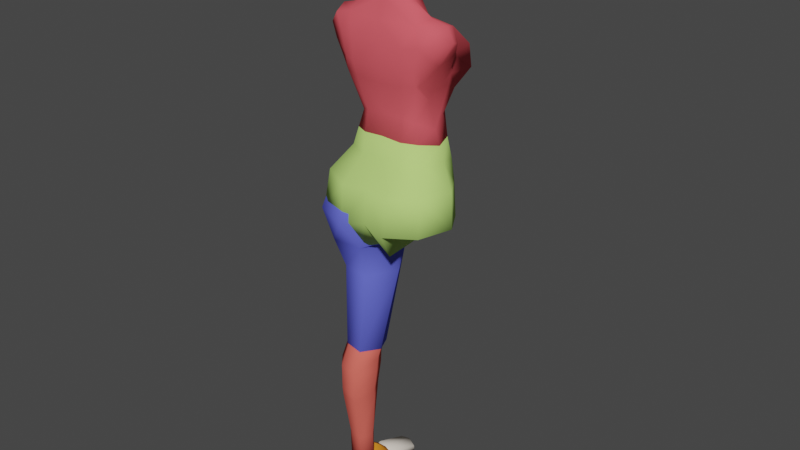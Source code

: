 # Source: human.blend  (saved by Blender 2.90.8; exported with 4.5.12 LTS)
import bpy
from mathutils import Matrix  # noqa: F401  (used for matrix-valued properties, if any)

bpy.ops.wm.read_factory_settings(use_empty=True)
scene = bpy.context.scene
scene.name = 'Scene'

# ---- collections
col_collection = bpy.data.collections.new('Collection'); scene.collection.children.link(col_collection)

# ---- materials (node trees are filled in below, after node groups)
mat_material_003 = bpy.data.materials.new('Material.003')
mat_material_003.alpha_threshold = 0.0
mat_material_003.use_transparent_shadow = False
mat_material_003.diffuse_color = (0.133, 0.1535, 0.8, 1.0)
mat_material_003.roughness = 0.5
mat_material_003.specular_intensity = 0.0
mat_material_003.line_color = (0.0, 0.0, 0.0, 1.0)
mat_material_001 = bpy.data.materials.new('Material.001')
mat_material_001.alpha_threshold = 0.0
mat_material_001.use_transparent_shadow = False
mat_material_001.diffuse_color = (0.8, 0.1074, 0.1301, 1.0)
mat_material_001.roughness = 0.5
mat_material_001.specular_intensity = 0.0
mat_material_001.line_color = (0.0, 0.0, 0.0, 1.0)
mat_material_004 = bpy.data.materials.new('Material.004')
mat_material_004.alpha_threshold = 0.0
mat_material_004.use_transparent_shadow = False
mat_material_004.diffuse_color = (0.8, 0.1375, 0.1068, 1.0)
mat_material_004.roughness = 0.5
mat_material_004.specular_intensity = 0.0
mat_material_004.line_color = (0.0, 0.0, 0.0, 1.0)
mat_material_002 = bpy.data.materials.new('Material.002')
mat_material_002.alpha_threshold = 0.0
mat_material_002.use_transparent_shadow = False
mat_material_002.diffuse_color = (0.5159, 0.8, 0.2073, 1.0)
mat_material_002.roughness = 0.5
mat_material_002.specular_intensity = 0.0
mat_material_002.line_color = (0.0, 0.0, 0.0, 1.0)
mat_material_005 = bpy.data.materials.new('Material.005')
mat_material_005.alpha_threshold = 0.0
mat_material_005.use_transparent_shadow = False
mat_material_005.diffuse_color = (0.8, 0.2636, 0.02578, 1.0)
mat_material_005.roughness = 0.5
mat_material_005.specular_intensity = 0.0
mat_material_005.line_color = (0.0, 0.0, 0.0, 1.0)
mat_material_006 = bpy.data.materials.new('Material.006')
mat_material_006.alpha_threshold = 0.0
mat_material_006.use_transparent_shadow = False
mat_material_006.diffuse_color = (0.8, 0.7258, 0.6369, 1.0)
mat_material_006.roughness = 0.5
mat_material_006.specular_intensity = 0.0
mat_material_006.line_color = (0.0, 0.0, 0.0, 1.0)

# ---- material node trees

# ---- world
world_world = bpy.data.worlds.new('World'); scene.world = world_world
world_world.use_nodes = True; world_world.node_tree.nodes.clear()
_N = world_world.node_tree.nodes; _L = world_world.node_tree.links
n0 = _N.new('ShaderNodeOutputWorld'); n0.name = 'World Output'; n0.location = (300, 300)
n1 = _N.new('ShaderNodeBackground'); n1.name = 'Background'; n1.location = (10, 300)
n1.inputs[0].default_value = (0.05088, 0.05088, 0.05088, 1.0)
_L.new(n1.outputs[0], n0.inputs[0])
n0.is_active_output = True
world_world.color = (0.05088, 0.05088, 0.05088)
world_world.use_sun_shadow = False
world_world.sun_shadow_jitter_overblur = 0.0

# ---- meshes
me_1_upper_leg = bpy.data.meshes.new('1-upper-leg')
me_1_upper_leg.from_pydata([(0.08732, 0.1069, 0.03575), (-0.06691, -0.01439, -0.1109), (-0.04359, -0.006491, 0.0958), (0.1072, 0.07867, 0.0305), (0.05025, 0.003765, 0.1295), (0.1025, 0.01101, 0.1213), (0.1008, -0.01968, -0.105), (-0.04412, 0.09104, -0.08837), (-0.04262, 0.07984, 0.1062), (-0.1119, 0.08343, 0.01762), (0.07446, 0.07851, 0.1126), (0.1041, 0.07097, 0.1059), (0.1009, 0.05853, -0.06126), (-0.1105, -0.0194, 0.004325), (0.06423, 0.468, -0.009066), (0.03629, -0.008093, -0.1517), (0.05558, 0.09065, -0.08513), (0.1016, 0.1934, 0.032), (-0.02061, 0.1801, -0.06546), (-0.026, 0.201, 0.09154), (-0.08995, 0.1849, 0.0219), (0.04931, 0.2052, 0.112), (0.06961, 0.18, -0.08192), (-0.02329, 0.4545, -0.06529), (-0.02843, 0.4803, 0.04505), (-0.06586, 0.4606, -0.01638), (0.02582, 0.4847, 0.06132), (0.04074, 0.4536, -0.08074), (0.002204, 0.5027, -0.02248), (0.002204, 0.5027, -0.02248), (0.002204, 0.5027, -0.02248), (0.002204, 0.5027, -0.02248), (0.002204, 0.5027, -0.02248), (0.002204, 0.5027, -0.02248), (0.09728, -0.1052, -0.09965), (-0.0476, -0.1096, -0.08054), (-0.02902, -0.09907, 0.0909), (0.09786, -0.08041, 0.1276), (0.03954, -0.09366, 0.1177), (-0.06168, -0.1123, 0.009505), (0.03253, -0.1088, -0.1095), (0.1007, -0.09738, 0.01506), (0.02989, -0.1159, 0.006751), (0.11, -0.0004441, 0.0119)], [], [(4, 5, 11, 10), (38, 37, 5, 4), (15, 1, 7, 16), (9, 7, 1, 13), (11, 3, 0, 10), (0, 16, 22, 17), (8, 9, 13, 2), (17, 21, 10, 0), (10, 8, 2, 4), (3, 12, 16, 0), (16, 12, 6, 15), (40, 35, 1, 15), (14, 26, 21, 17), (26, 24, 19, 21), (21, 19, 8, 10), (9, 8, 19, 20), (16, 7, 18, 22), (20, 18, 7, 9), (22, 18, 23, 27), (20, 19, 24, 25), (25, 23, 18, 20), (17, 22, 27, 14), (26, 14, 33, 29), (23, 25, 30, 32), (25, 24, 31, 30), (24, 26, 29, 31), (27, 23, 32, 28), (14, 27, 28, 33), (15, 6, 34, 40), (4, 2, 36, 38), (2, 13, 39, 36), (13, 1, 35, 39), (42, 41, 37, 38), (43, 41, 34, 6), (5, 37, 41, 43), (40, 34, 41, 42), (40, 42, 39, 35), (38, 36, 39, 42), (5, 43, 3, 11), (6, 12, 3, 43)])
me_1_upper_leg.polygons.foreach_set('use_smooth', [True] * 40)
me_1_upper_leg.materials.append(mat_material_003)
me_1_upper_leg.use_remesh_preserve_volume = False
me_1_upper_leg.use_remesh_preserve_attributes = False
me_1_upper_leg.use_mirror_vertex_groups = False
me_1_upper_leg.update()
me_3_torso_high = bpy.data.meshes.new('3-torso-high')
me_3_torso_high.from_pydata([(-0.09848, 0.1433, 0.1125), (-0.07758, 0.05275, 0.3308), (-0.08242, -0.07028, 0.204), (-0.06006, 0.1448, 0.07236), (0.0, 0.1687, 0.08035), (-0.09497, 0.09825, 0.04636), (-0.1168, -0.05342, 0.1714), (-0.1234, 0.08287, 0.1428), (-0.1509, -0.05558, 0.3249), (-0.161, 0.04817, 0.3207), (-0.1154, -0.06225, 0.215), (-0.126, 0.09029, 0.1728), (-0.07302, -0.06483, 0.1636), (-0.1306, -0.06181, 0.2804), (-0.1448, 0.07279, 0.2368), (-0.1349, -0.002656, 0.3452), (-0.115, 0.03971, 0.02385), (-0.09209, -0.01793, 0.0508), (0.0, 0.1948, 0.2487), (0.0, -0.06923, 0.2807), (0.0, 0.2248, 0.1608), (0.0, -0.0707, 0.2039), (0.0, -0.04372, 0.3889), (0.0, 0.06964, 0.3753), (-0.05228, -0.02626, 0.3909), (-0.05264, 0.04945, 0.3794), (0.0, 0.08556, 0.3295), (0.0, -0.06045, 0.3312), (0.0, 0.1709, 0.1147), (0.0, -0.06596, 0.161), (-0.06021, -0.03834, 0.06501), (-0.1095, -0.04519, 0.3331), (-0.1225, 0.1857, 0.1658), (-0.127, 0.1678, 0.2382), (-0.05973, 0.005811, 0.3854), (-0.08532, -0.07272, 0.271), (-0.1773, 0.003275, 0.3335), (-0.1172, 0.007677, 0.1167), (0.0, -0.04112, 0.0701), (0.0, -0.03063, 0.4436), (0.0, 0.07353, 0.4177), (-0.03966, -0.01725, 0.4557), (-0.04638, 0.05566, 0.4332), (0.0, -0.07373, 0.5361), (-0.05552, 0.01338, 0.4531), (-0.1202, -0.04276, 0.169), (-0.1309, 0.05307, 0.1613), (-0.1851, -0.03655, 0.2871), (-0.1898, 0.03076, 0.2839), (-0.1349, -0.04964, 0.2023), (-0.1451, 0.06207, 0.1982), (-0.1607, -0.04774, 0.2493), (-0.1677, 0.05283, 0.2466), (-0.2, -0.0006358, 0.2942), (-0.1236, 0.004331, 0.1415), (0.0, -0.05933, 0.4943), (-0.07285, 0.0525, 0.6094), (-0.05843, -0.02741, 0.4952), (-0.06028, 0.05313, 0.4682), (-0.04775, 0.1026, 0.6129), (-0.06563, 0.01517, 0.4852), (0.0, 0.1203, 0.4204), (-0.02564, 0.1013, 0.4255), (0.0, 0.1269, 0.4374), (-0.03777, 0.1108, 0.4447), (-0.05891, -0.03883, 0.537), (-0.07962, 0.06085, 0.5463), (-0.07783, 0.008158, 0.5509), (0.0, 0.1387, 0.5313), (-0.05247, 0.116, 0.5357), (0.0, -0.02456, 0.6398), (0.0, 0.06669, 0.6489), (-0.04145, -0.003491, 0.6418), (-0.04145, 0.04132, 0.6466), (0.0, 0.02861, 0.6448), (-0.04145, 0.01881, 0.6439), (0.0, 0.08498, 0.643), (-0.04145, 0.07329, 0.6426), (0.0, 0.1204, 0.6192), (0.0, -0.05432, 0.6128), (-0.06179, -0.0257, 0.6152), (-0.06933, 0.01364, 0.6185), (-0.1559, 0.001357, 0.2226), (-0.06711, 0.1428, -0.006873), (-0.1087, 0.1021, -0.01695), (-0.1328, 0.03644, -0.01813), (-0.1075, -0.02397, -0.003888), (-0.06278, -0.04801, -0.0009196), (0.0, -0.04999, 0.003706), (0.0, 0.16, -0.005053), (-0.04376, 0.02733, -0.04942), (0.0, 0.02733, -0.04942)], [], [(83, 3, 4, 89), (14, 11, 50, 52), (13, 8, 47, 51), (31, 8, 13, 35), (51, 49, 10, 13), (21, 2, 12, 29), (84, 5, 3, 83), (85, 16, 5, 84), (25, 23, 26, 1), (24, 22, 39, 41), (14, 33, 32, 11), (24, 34, 15, 31), (9, 36, 15, 1), (34, 24, 41, 44), (37, 6, 45, 54), (53, 47, 8, 36), (11, 7, 46, 50), (86, 17, 16, 85), (87, 30, 17, 86), (35, 13, 10, 2), (32, 20, 28, 0), (33, 18, 20, 32), (88, 38, 30, 87), (31, 27, 22, 24), (19, 35, 2, 21), (36, 8, 31, 15), (34, 25, 1, 15), (2, 10, 6, 12), (38, 29, 12, 30), (30, 12, 6, 17), (27, 31, 35, 19), (17, 6, 37, 16), (11, 32, 0, 7), (16, 37, 7, 5), (1, 26, 18, 33), (9, 1, 33, 14), (5, 7, 0, 3), (44, 41, 57, 60), (60, 58, 42, 44), (42, 40, 23, 25), (44, 42, 25, 34), (3, 0, 28, 4), (52, 48, 9, 14), (36, 9, 48, 53), (49, 45, 6, 10), (54, 46, 7, 37), (67, 66, 58, 60), (64, 58, 66, 69), (41, 39, 55, 57), (69, 68, 63, 64), (64, 63, 61, 62), (64, 62, 42, 58), (62, 61, 40, 42), (81, 56, 66, 67), (80, 79, 70, 72), (59, 56, 73, 77), (60, 57, 65, 67), (57, 55, 43, 65), (75, 72, 70, 74), (73, 75, 74, 71), (73, 71, 76, 77), (59, 78, 68, 69), (81, 80, 72, 75), (75, 73, 56, 81), (65, 43, 79, 80), (69, 66, 56, 59), (77, 76, 78, 59), (67, 65, 80, 81), (46, 54, 82), (52, 50, 82), (51, 47, 82), (53, 48, 82), (47, 53, 82), (48, 52, 82), (45, 49, 82), (54, 45, 82), (49, 51, 82), (50, 46, 82), (87, 86, 90), (84, 83, 90), (86, 85, 90), (88, 87, 90, 91), (83, 89, 91, 90), (85, 84, 90)])
me_3_torso_high.polygons.foreach_set('use_smooth', [True] * 84)
me_3_torso_high.materials.append(mat_material_001)
me_3_torso_high.use_remesh_preserve_volume = False
me_3_torso_high.use_remesh_preserve_attributes = False
me_3_torso_high.use_mirror_vertex_groups = False
me_3_torso_high.update()
me_2_leg = bpy.data.meshes.new('2-leg')
me_2_leg.from_pydata([(0.05817, 0.003576, -0.003378), (-0.02426, -0.009185, -0.05633), (-0.02431, 0.01698, 0.03999), (-0.06436, -0.003379, -0.01027), (0.01898, 0.02059, 0.05435), (0.03604, -0.01005, -0.07088), (0.05659, 0.04174, -0.01922), (-0.02691, 0.02881, -0.07285), (-0.03181, 0.04974, 0.02488), (-0.06752, 0.0347, -0.0262), (0.01994, 0.05396, 0.04041), (0.03418, 0.02794, -0.08759), (0.06039, 0.08197, -0.03023), (-0.03064, 0.06787, -0.08871), (-0.03599, 0.09133, 0.01961), (-0.07493, 0.07428, -0.03784), (0.02044, 0.09593, 0.03654), (0.03596, 0.06692, -0.1048), (0.05199, 0.1569, -0.03313), (-0.02843, 0.1486, -0.09098), (-0.03315, 0.1615, 0.00971), (-0.06755, 0.1507, -0.04103), (0.0167, 0.1644, 0.02648), (0.03041, 0.1489, -0.1067), (0.05294, 0.1864, -0.0326), (-0.03028, 0.1749, -0.08638), (-0.03517, 0.1933, 0.007289), (-0.07076, 0.1795, -0.03974), (0.01642, 0.1971, 0.02287), (0.0306, 0.1744, -0.1011), (0.02751, 0.4494, -0.01293), (-0.02685, 0.4541, -0.04796), (-0.03799, 0.4285, 0.01171), (-0.05535, 0.4549, -0.02665), (-0.007746, 0.4289, 0.02734), (0.01254, 0.4556, -0.05025), (-0.02903, 0.3399, -0.05525), (-0.05912, 0.3398, -0.02576), (0.01623, 0.3406, -0.06449), (0.03284, 0.3443, -0.02086), (-0.03266, 0.3465, 0.004555), (0.005686, 0.3481, 0.01455), (-0.000253, -0.02288, 0.003706), (-0.000253, -0.02288, 0.003706), (-0.000253, -0.02288, 0.003706), (-0.000253, -0.02288, 0.003706), (-0.000253, -0.02288, 0.003706), (-0.000253, -0.02288, 0.003706), (-0.01613, 0.4643, -0.007507)], [], [(9, 7, 1, 3), (3, 2, 8, 9), (11, 7, 13, 17), (12, 16, 10, 6), (0, 5, 11, 6), (10, 8, 2, 4), (6, 10, 4, 0), (5, 1, 7, 11), (21, 19, 13, 15), (15, 14, 20, 21), (9, 8, 14, 15), (15, 13, 7, 9), (6, 11, 17, 12), (16, 14, 8, 10), (23, 19, 25, 29), (24, 28, 22, 18), (12, 17, 23, 18), (22, 20, 14, 16), (18, 22, 16, 12), (17, 13, 19, 23), (39, 38, 35, 30), (37, 36, 25, 27), (21, 20, 26, 27), (27, 25, 19, 21), (18, 23, 29, 24), (28, 26, 20, 22), (41, 40, 26, 28), (39, 41, 28, 24), (38, 36, 31, 35), (37, 40, 32, 33), (24, 29, 38, 39), (33, 31, 36, 37), (34, 32, 40, 41), (30, 34, 41, 39), (29, 25, 36, 38), (27, 26, 40, 37), (2, 3, 44, 45), (4, 2, 45, 43), (1, 5, 42, 46), (5, 0, 47, 42), (0, 4, 43, 47), (3, 1, 46, 44), (35, 31, 48), (34, 30, 48), (30, 35, 48), (31, 33, 48), (32, 34, 48), (33, 32, 48)])
me_2_leg.polygons.foreach_set('use_smooth', [True] * 48)
me_2_leg.materials.append(mat_material_004)
me_2_leg.use_remesh_preserve_volume = False
me_2_leg.use_remesh_preserve_attributes = False
me_2_leg.use_mirror_vertex_groups = False
me_2_leg.update()
me_0_torso_low = bpy.data.meshes.new('0-torso-low')
me_0_torso_low.from_pydata([(-0.1229, -0.03001, 0.2014), (-0.1224, 0.106, 0.1797), (-0.06536, -0.05768, 0.1932), (-0.01852, 0.06115, -0.103), (-0.07417, 0.1408, 0.1739), (-4.933e-08, 0.1514, 0.1695), (1.918e-08, -0.05885, 0.1973), (-0.1722, -0.1042, 0.02208), (-0.1508, 0.09218, 0.01404), (-2.206e-08, 0.0677, -0.1056), (-0.06095, 0.1226, -0.002661), (-4.591e-08, 0.1409, -0.02614), (4.168e-08, -0.1279, 0.02221), (-0.03331, 0.1111, -0.07556), (-3.734e-08, 0.1146, -0.07521), (2.09e-08, -0.06414, -0.06228), (-0.206, 0.00283, 0.02313), (-0.1506, 0.03316, 0.1999), (-0.07395, -0.14, 0.009376), (-0.04934, -0.07778, -0.08355), (3.881e-08, -0.1191, 0.125), (-0.1663, -0.08491, 0.1304), (-0.1381, 0.09934, 0.1176), (-5.082e-08, 0.156, 0.09711), (-0.07282, 0.1383, 0.1059), (-0.1935, 0.01348, 0.1291), (-0.0763, -0.1308, 0.1231), (-0.07176, -0.006223, -0.002665), (-0.06711, 0.1428, 0.2531), (-0.1087, 0.1021, 0.243), (-0.1328, 0.03644, 0.2419), (-0.1075, -0.02397, 0.2561), (-0.06278, -0.04801, 0.2591), (0.0, -0.04999, 0.2637), (0.0, 0.16, 0.2549), (0.0, 0.04406, 0.2521)], [], [(25, 21, 0, 17), (10, 11, 14, 13), (24, 23, 11, 10), (14, 9, 3, 13), (22, 25, 17, 1), (24, 22, 1, 4), (9, 15, 19, 3), (19, 15, 12, 18), (26, 21, 7, 18), (26, 20, 6, 2), (18, 12, 20, 26), (2, 0, 21, 26), (10, 8, 22, 24), (8, 16, 25, 22), (4, 5, 23, 24), (16, 7, 21, 25), (16, 8, 10, 27), (7, 16, 27, 18), (10, 13, 3, 27), (19, 18, 27, 3), (6, 33, 32, 2), (2, 32, 31, 0), (0, 31, 30, 17), (17, 30, 29, 1), (1, 29, 28, 4), (4, 28, 34, 5), (34, 28, 35), (29, 30, 35), (31, 32, 35), (28, 29, 35), (30, 31, 35), (32, 33, 35)])
me_0_torso_low.polygons.foreach_set('use_smooth', [True] * 32)
me_0_torso_low.materials.append(mat_material_002)
me_0_torso_low.use_remesh_preserve_volume = False
me_0_torso_low.use_remesh_preserve_attributes = False
me_0_torso_low.use_mirror_vertex_groups = False
me_0_torso_low.update()
me_3_heel = bpy.data.meshes.new('3-heel')
me_3_heel.from_pydata([(0.04082, 0.01181, -0.01956), (-0.01768, -0.01572, -0.005852), (-0.01927, 0.04496, 0.01974), (-0.04183, 0.009572, -0.0268), (0.01307, 0.05563, 0.01934), (0.02085, -0.02419, -0.007386), (0.04431, -0.01015, -0.09255), (-0.01722, -0.03474, -0.06549), (-0.04027, -0.01699, -0.09256), (0.02191, -0.04334, -0.06705), (0.03938, 0.1031, -0.03911), (-0.01842, 0.102, -0.02304), (-0.03945, 0.09272, -0.05697), (0.01409, 0.1026, -0.02326), (0.04093, 0.1031, -0.0925), (-0.03768, 0.1017, -0.09251)], [], [(5, 1, 7, 9), (6, 9, 7, 8), (10, 13, 4, 0), (8, 7, 1, 3), (0, 5, 9, 6), (0, 6, 14, 10), (3, 2, 11, 12), (8, 3, 12, 15), (13, 11, 2, 4), (8, 15, 14, 6), (2, 3, 0, 4), (1, 5, 0, 3), (10, 14, 15, 12), (11, 13, 10, 12)])
me_3_heel.polygons.foreach_set('use_smooth', [True] * 14)
me_3_heel.materials.append(mat_material_005)
me_3_heel.use_remesh_preserve_volume = False
me_3_heel.use_remesh_preserve_attributes = False
me_3_heel.use_mirror_vertex_groups = False
me_3_heel.update()
me_4_toe = bpy.data.meshes.new('4-toe')
me_4_toe.from_pydata([(-0.01908, -0.01615, -0.0186), (0.02086, -0.01715, 0.009081), (-0.03925, -0.0002479, -8.498e-05), (0.01466, 0.007374, 0.03362), (0.0415, 0.006743, -0.03562), (-0.009098, -0.01641, 0.01741), (-0.01785, 0.008172, 0.03384), (0.03995, 0.00676, 0.01777), (0.04932, 0.1074, -0.01133), (-0.01764, 0.122, -0.01138), (-0.04501, 0.08941, -0.03017), (0.01293, 0.125, -0.007259), (0.05057, 0.1074, -0.03533), (-0.01741, 0.122, -0.03533), (-0.0452, 0.08941, -0.03534), (0.01375, 0.125, -0.03532), (0.02167, -0.01715, -0.01859), (0.007751, -0.01683, 0.0173), (-0.02019, -0.02078, -0.0001738), (-0.0371, 0.008672, -0.03563), (0.000319, -0.01741, 0.001071)], [], [(19, 2, 10, 14), (4, 19, 13, 15), (11, 9, 6, 3), (12, 15, 11, 8), (10, 9, 13, 14), (15, 13, 9, 11), (8, 11, 3, 7), (4, 15, 12), (2, 6, 9, 10), (14, 13, 19), (7, 4, 12, 8), (6, 2, 18, 5), (3, 6, 5, 17), (19, 4, 16, 0), (2, 19, 0, 18), (7, 3, 17, 1), (4, 7, 1, 16), (0, 16, 20), (1, 17, 20), (16, 1, 20), (18, 0, 20), (5, 18, 20), (17, 5, 20)])
me_4_toe.polygons.foreach_set('use_smooth', [True] * 23)
me_4_toe.materials.append(mat_material_006)
me_4_toe.use_remesh_preserve_volume = False
me_4_toe.use_remesh_preserve_attributes = False
me_4_toe.use_mirror_vertex_groups = False
me_4_toe.update()

# ---- objects
ob_1_upper_leg = bpy.data.objects.new('1-upper-leg', me_1_upper_leg)
ob_5_torso_high = bpy.data.objects.new('5-torso-high', me_3_torso_high)
ob_2_leg = bpy.data.objects.new('2-leg', me_2_leg)
ob_0_torso_low = bpy.data.objects.new('0-torso-low', me_0_torso_low)
ob_3_heel = bpy.data.objects.new('3-heel', me_3_heel)
ob_4_toe = bpy.data.objects.new('4-toe', me_4_toe)

# ---- transforms, parenting, visibility, modifiers, constraints
ob_1_upper_leg.location = (-0.11, -9.617e-09, 1.001)
ob_1_upper_leg.rotation_euler = (-1.571, 2.22e-16, -2.22e-16)
ob_1_upper_leg.lineart.crease_threshold = 0.0
ob_5_torso_high.location = (0.0, 0.0, 1.261)
ob_5_torso_high.lineart.crease_threshold = 0.0
_m = ob_5_torso_high.modifiers.new('Mirror', 'MIRROR')
_m.use_clip = True
ob_2_leg.location = (-0.1071, 0.0001867, 0.5408)
ob_2_leg.rotation_euler = (-1.571, 2.22e-16, -2.22e-16)
ob_2_leg.lineart.crease_threshold = 0.0
ob_0_torso_low.location = (0.0, 0.0, 1.001)
ob_0_torso_low.lineart.crease_threshold = 0.0
_m = ob_0_torso_low.modifiers.new('Mirror', 'MIRROR')
_m.use_clip = True
ob_3_heel.location = (-0.123, -0.0208, 0.09252)
ob_3_heel.lineart.crease_threshold = 0.0
ob_4_toe.location = (-0.123, 0.08291, 0.03586)
ob_4_toe.lineart.crease_threshold = 0.0

# ---- collection membership
col_collection.objects.link(ob_1_upper_leg)
col_collection.objects.link(ob_5_torso_high)
col_collection.objects.link(ob_2_leg)
col_collection.objects.link(ob_0_torso_low)
col_collection.objects.link(ob_3_heel)
col_collection.objects.link(ob_4_toe)

# ---- scene / render settings (as saved in the file)
scene.frame_start = 1; scene.frame_end = 250; scene.frame_set(0)
scene.render.engine = 'BLENDER_EEVEE_NEXT'
scene.cycles.use_denoising = False
scene.cycles.samples = 128
scene.cycles.sampling_pattern = 'TABULATED_SOBOL'
scene.cycles.use_adaptive_sampling = False
scene.cycles.use_light_tree = False
scene.view_settings.view_transform = 'Filmic'
bpy.context.view_layer.update()

# ---- added for rendering (the .blend has no active camera and no usable light): camera, sun
cam_auto = bpy.data.cameras.new('AutoCamera')
cam_auto.lens = 50.0
cam_auto.sensor_width = 36.0
cam_auto.clip_end = 1000.0
ob_auto_camera = bpy.data.objects.new('AutoCamera', cam_auto)
scene.collection.objects.link(ob_auto_camera)
ob_auto_camera.location = (1.83578, -2.17599, 2.42974)
ob_auto_camera.rotation_euler = (1.09748, -7.21219e-08, 0.694738)
scene.camera = ob_auto_camera
light_auto_sun = bpy.data.lights.new('AutoSun', 'SUN')
light_auto_sun.energy = 3.0
light_auto_sun.angle = 0.0523599
ob_auto_sun = bpy.data.objects.new('AutoSun', light_auto_sun)
scene.collection.objects.link(ob_auto_sun)
ob_auto_sun.rotation_euler = (0.872665, 0.174533, 0.523599)
bpy.context.view_layer.update()
